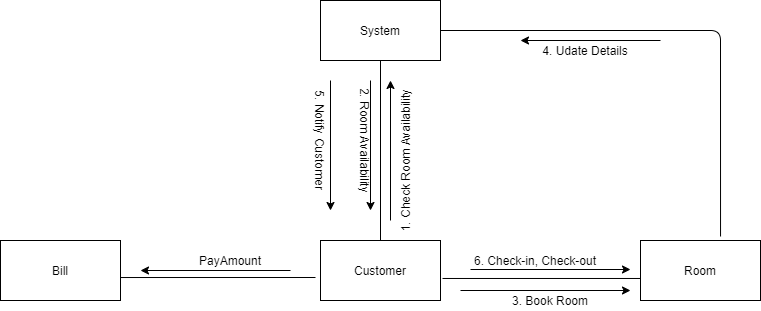

The diagram above was exported from draw.io. Its source (the exported page's mxGraphModel, read from the mxfile embedded in the PNG):
<mxGraphModel dx="868" dy="433" grid="1" gridSize="10" guides="1" tooltips="1" connect="1" arrows="1" fold="1" page="1" pageScale="1" pageWidth="850" pageHeight="1100" math="0" shadow="0">
  <root>
    <object label="" id="0">
      <mxCell />
    </object>
    <mxCell id="1" parent="0" />
    <mxCell id="P6p8xzbRRazRo8HfDaRF-2" value="System" style="rounded=0;whiteSpace=wrap;html=1;" parent="1" vertex="1">
      <mxGeometry x="360" y="40" width="120" height="60" as="geometry" />
    </mxCell>
    <mxCell id="P6p8xzbRRazRo8HfDaRF-3" value="Room" style="rounded=0;whiteSpace=wrap;html=1;" parent="1" vertex="1">
      <mxGeometry x="680" y="280" width="120" height="60" as="geometry" />
    </mxCell>
    <mxCell id="P6p8xzbRRazRo8HfDaRF-4" value="Bill" style="rounded=0;whiteSpace=wrap;html=1;" parent="1" vertex="1">
      <mxGeometry x="40" y="280" width="120" height="60" as="geometry" />
    </mxCell>
    <mxCell id="P6p8xzbRRazRo8HfDaRF-5" value="Customer" style="rounded=0;whiteSpace=wrap;html=1;" parent="1" vertex="1">
      <mxGeometry x="360" y="280" width="120" height="60" as="geometry" />
    </mxCell>
    <mxCell id="P6p8xzbRRazRo8HfDaRF-6" value="" style="endArrow=none;html=1;entryX=0.5;entryY=1;entryDx=0;entryDy=0;exitX=0.5;exitY=0;exitDx=0;exitDy=0;" parent="1" source="P6p8xzbRRazRo8HfDaRF-5" target="P6p8xzbRRazRo8HfDaRF-2" edge="1">
      <mxGeometry width="50" height="50" relative="1" as="geometry">
        <mxPoint x="410" y="230" as="sourcePoint" />
        <mxPoint x="460" y="180" as="targetPoint" />
      </mxGeometry>
    </mxCell>
    <mxCell id="P6p8xzbRRazRo8HfDaRF-7" value="" style="endArrow=none;html=1;exitX=1;exitY=0.617;exitDx=0;exitDy=0;exitPerimeter=0;" parent="1" source="P6p8xzbRRazRo8HfDaRF-4" edge="1">
      <mxGeometry width="50" height="50" relative="1" as="geometry">
        <mxPoint x="90" y="190" as="sourcePoint" />
        <mxPoint x="355" y="317" as="targetPoint" />
        <Array as="points" />
      </mxGeometry>
    </mxCell>
    <mxCell id="P6p8xzbRRazRo8HfDaRF-8" value="" style="endArrow=none;html=1;exitX=1;exitY=0.5;exitDx=0;exitDy=0;entryX=0.667;entryY=-0.067;entryDx=0;entryDy=0;entryPerimeter=0;" parent="1" source="P6p8xzbRRazRo8HfDaRF-2" target="P6p8xzbRRazRo8HfDaRF-3" edge="1">
      <mxGeometry width="50" height="50" relative="1" as="geometry">
        <mxPoint x="680" y="200" as="sourcePoint" />
        <mxPoint x="730" y="150" as="targetPoint" />
        <Array as="points">
          <mxPoint x="760" y="70" />
        </Array>
      </mxGeometry>
    </mxCell>
    <mxCell id="P6p8xzbRRazRo8HfDaRF-9" value="" style="endArrow=none;html=1;exitX=1.017;exitY=0.633;exitDx=0;exitDy=0;exitPerimeter=0;entryX=0;entryY=0.633;entryDx=0;entryDy=0;entryPerimeter=0;" parent="1" source="P6p8xzbRRazRo8HfDaRF-5" target="P6p8xzbRRazRo8HfDaRF-3" edge="1">
      <mxGeometry width="50" height="50" relative="1" as="geometry">
        <mxPoint x="570" y="360" as="sourcePoint" />
        <mxPoint x="620" y="310" as="targetPoint" />
      </mxGeometry>
    </mxCell>
    <mxCell id="P6p8xzbRRazRo8HfDaRF-10" value="" style="endArrow=classic;html=1;" parent="1" edge="1">
      <mxGeometry width="50" height="50" relative="1" as="geometry">
        <mxPoint x="410" y="120" as="sourcePoint" />
        <mxPoint x="410" y="250" as="targetPoint" />
      </mxGeometry>
    </mxCell>
    <mxCell id="P6p8xzbRRazRo8HfDaRF-11" value="" style="endArrow=classic;html=1;" parent="1" edge="1">
      <mxGeometry width="50" height="50" relative="1" as="geometry">
        <mxPoint x="370" y="120" as="sourcePoint" />
        <mxPoint x="370" y="250" as="targetPoint" />
      </mxGeometry>
    </mxCell>
    <mxCell id="P6p8xzbRRazRo8HfDaRF-12" value="" style="endArrow=classic;html=1;" parent="1" edge="1">
      <mxGeometry width="50" height="50" relative="1" as="geometry">
        <mxPoint x="430" y="260" as="sourcePoint" />
        <mxPoint x="430" y="120" as="targetPoint" />
      </mxGeometry>
    </mxCell>
    <mxCell id="P6p8xzbRRazRo8HfDaRF-13" value="" style="endArrow=classic;html=1;" parent="1" edge="1">
      <mxGeometry width="50" height="50" relative="1" as="geometry">
        <mxPoint x="700" y="80" as="sourcePoint" />
        <mxPoint x="560" y="80" as="targetPoint" />
      </mxGeometry>
    </mxCell>
    <mxCell id="P6p8xzbRRazRo8HfDaRF-14" value="" style="endArrow=classic;html=1;" parent="1" edge="1">
      <mxGeometry width="50" height="50" relative="1" as="geometry">
        <mxPoint x="510" y="309" as="sourcePoint" />
        <mxPoint x="670" y="309" as="targetPoint" />
      </mxGeometry>
    </mxCell>
    <mxCell id="P6p8xzbRRazRo8HfDaRF-15" value="" style="endArrow=classic;html=1;" parent="1" edge="1">
      <mxGeometry width="50" height="50" relative="1" as="geometry">
        <mxPoint x="500" y="330" as="sourcePoint" />
        <mxPoint x="670" y="330" as="targetPoint" />
      </mxGeometry>
    </mxCell>
    <mxCell id="P6p8xzbRRazRo8HfDaRF-16" value="" style="endArrow=classic;html=1;" parent="1" edge="1">
      <mxGeometry width="50" height="50" relative="1" as="geometry">
        <mxPoint x="330" y="310" as="sourcePoint" />
        <mxPoint x="180" y="310" as="targetPoint" />
      </mxGeometry>
    </mxCell>
    <mxCell id="P6p8xzbRRazRo8HfDaRF-17" value="PayAmount" style="text;html=1;strokeColor=none;fillColor=none;align=center;verticalAlign=middle;whiteSpace=wrap;rounded=0;" parent="1" vertex="1">
      <mxGeometry x="250" y="290" width="40" height="20" as="geometry" />
    </mxCell>
    <mxCell id="P6p8xzbRRazRo8HfDaRF-18" value="4. Udate Details" style="text;html=1;strokeColor=none;fillColor=none;align=center;verticalAlign=middle;whiteSpace=wrap;rounded=0;" parent="1" vertex="1">
      <mxGeometry x="570" y="80" width="110" height="20" as="geometry" />
    </mxCell>
    <mxCell id="P6p8xzbRRazRo8HfDaRF-19" value="3. Book Room" style="text;html=1;strokeColor=none;fillColor=none;align=center;verticalAlign=middle;whiteSpace=wrap;rounded=0;" parent="1" vertex="1">
      <mxGeometry x="550" y="330" width="80" height="20" as="geometry" />
    </mxCell>
    <mxCell id="P6p8xzbRRazRo8HfDaRF-20" value="6. Check-in, Check-out" style="text;html=1;strokeColor=none;fillColor=none;align=center;verticalAlign=middle;whiteSpace=wrap;rounded=0;" parent="1" vertex="1">
      <mxGeometry x="510" y="290" width="130" height="20" as="geometry" />
    </mxCell>
    <mxCell id="P6p8xzbRRazRo8HfDaRF-21" value="5. Notify Customer" style="text;html=1;strokeColor=none;fillColor=none;align=center;verticalAlign=middle;whiteSpace=wrap;rounded=0;rotation=90;" parent="1" vertex="1">
      <mxGeometry x="300" y="170" width="120" height="20" as="geometry" />
    </mxCell>
    <mxCell id="P6p8xzbRRazRo8HfDaRF-22" value="1. Check Room Availability" style="text;html=1;strokeColor=none;fillColor=none;align=center;verticalAlign=middle;whiteSpace=wrap;rounded=0;rotation=270;" parent="1" vertex="1">
      <mxGeometry x="360" y="190" width="170" height="20" as="geometry" />
    </mxCell>
    <mxCell id="P6p8xzbRRazRo8HfDaRF-23" value="2. Room Availability" style="text;html=1;strokeColor=none;fillColor=none;align=center;verticalAlign=middle;whiteSpace=wrap;rounded=0;rotation=90;" parent="1" vertex="1">
      <mxGeometry x="350" y="170" width="110" height="20" as="geometry" />
    </mxCell>
  </root>
</mxGraphModel>